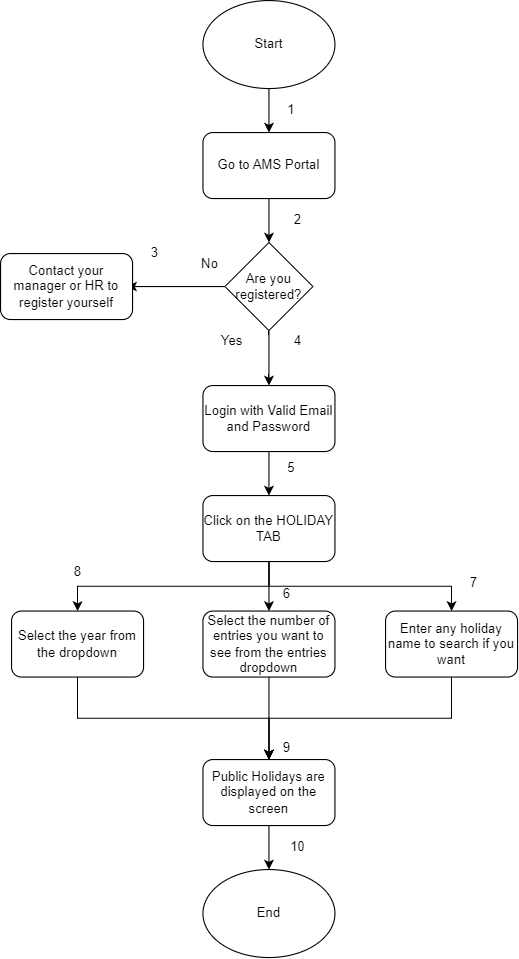

The diagram above was exported from draw.io. Its source (the exported page's mxGraphModel, read from the mxfile embedded in the PNG):
<mxGraphModel dx="811" dy="542" grid="1" gridSize="10" guides="1" tooltips="1" connect="1" arrows="1" fold="1" page="1" pageScale="1" pageWidth="827" pageHeight="1169" math="0" shadow="0">
  <root>
    <mxCell id="0" />
    <mxCell id="1" parent="0" />
    <mxCell id="Xcd_rUAqaflR93F-P1l_-1" value="" style="edgeStyle=orthogonalEdgeStyle;rounded=0;orthogonalLoop=1;jettySize=auto;html=1;" parent="1" source="Xcd_rUAqaflR93F-P1l_-2" edge="1">
      <mxGeometry relative="1" as="geometry">
        <mxPoint x="354" y="220" as="targetPoint" />
      </mxGeometry>
    </mxCell>
    <mxCell id="Xcd_rUAqaflR93F-P1l_-2" value="Go to AMS Portal" style="rounded=1;whiteSpace=wrap;html=1;" parent="1" vertex="1">
      <mxGeometry x="294" y="120" width="120" height="60" as="geometry" />
    </mxCell>
    <mxCell id="Xcd_rUAqaflR93F-P1l_-3" value="" style="edgeStyle=orthogonalEdgeStyle;rounded=0;orthogonalLoop=1;jettySize=auto;html=1;" parent="1" source="Xcd_rUAqaflR93F-P1l_-5" edge="1">
      <mxGeometry relative="1" as="geometry">
        <Array as="points">
          <mxPoint x="354" y="340" />
          <mxPoint x="354" y="340" />
        </Array>
        <mxPoint x="354" y="350" as="targetPoint" />
      </mxGeometry>
    </mxCell>
    <mxCell id="Xcd_rUAqaflR93F-P1l_-4" style="edgeStyle=orthogonalEdgeStyle;rounded=0;orthogonalLoop=1;jettySize=auto;html=1;exitX=0;exitY=0.5;exitDx=0;exitDy=0;entryX=1;entryY=0.5;entryDx=0;entryDy=0;" parent="1" source="Xcd_rUAqaflR93F-P1l_-5" edge="1">
      <mxGeometry relative="1" as="geometry">
        <mxPoint x="225" y="260" as="targetPoint" />
      </mxGeometry>
    </mxCell>
    <mxCell id="Xcd_rUAqaflR93F-P1l_-5" value="Are you registered?" style="rhombus;whiteSpace=wrap;html=1;" parent="1" vertex="1">
      <mxGeometry x="314" y="220" width="80" height="80" as="geometry" />
    </mxCell>
    <mxCell id="Xcd_rUAqaflR93F-P1l_-6" value="1" style="text;html=1;align=center;verticalAlign=middle;resizable=0;points=[];autosize=1;strokeColor=none;fillColor=none;" parent="1" vertex="1">
      <mxGeometry x="359" y="85" width="30" height="30" as="geometry" />
    </mxCell>
    <mxCell id="Xcd_rUAqaflR93F-P1l_-7" value="2" style="text;html=1;align=center;verticalAlign=middle;resizable=0;points=[];autosize=1;strokeColor=none;fillColor=none;" parent="1" vertex="1">
      <mxGeometry x="365" y="185" width="30" height="30" as="geometry" />
    </mxCell>
    <mxCell id="Xcd_rUAqaflR93F-P1l_-8" value="Yes" style="text;html=1;align=center;verticalAlign=middle;resizable=0;points=[];autosize=1;strokeColor=none;fillColor=none;" parent="1" vertex="1">
      <mxGeometry x="300" y="295" width="40" height="30" as="geometry" />
    </mxCell>
    <mxCell id="Xcd_rUAqaflR93F-P1l_-9" value="No" style="text;html=1;align=center;verticalAlign=middle;resizable=0;points=[];autosize=1;strokeColor=none;fillColor=none;" parent="1" vertex="1">
      <mxGeometry x="280" y="225" width="40" height="30" as="geometry" />
    </mxCell>
    <mxCell id="Xcd_rUAqaflR93F-P1l_-10" style="edgeStyle=orthogonalEdgeStyle;rounded=0;orthogonalLoop=1;jettySize=auto;html=1;entryX=0.5;entryY=0;entryDx=0;entryDy=0;" parent="1" target="Xcd_rUAqaflR93F-P1l_-2" edge="1">
      <mxGeometry relative="1" as="geometry">
        <mxPoint x="354" y="80" as="sourcePoint" />
      </mxGeometry>
    </mxCell>
    <mxCell id="Xcd_rUAqaflR93F-P1l_-11" value="3" style="text;html=1;align=center;verticalAlign=middle;resizable=0;points=[];autosize=1;strokeColor=none;fillColor=none;" parent="1" vertex="1">
      <mxGeometry x="235" y="215" width="30" height="30" as="geometry" />
    </mxCell>
    <mxCell id="Xcd_rUAqaflR93F-P1l_-12" value="4" style="text;html=1;align=center;verticalAlign=middle;resizable=0;points=[];autosize=1;strokeColor=none;fillColor=none;" parent="1" vertex="1">
      <mxGeometry x="365" y="295" width="30" height="30" as="geometry" />
    </mxCell>
    <mxCell id="NpfXPrefop2aLaAyYLuj-1" value="Start" style="ellipse;whiteSpace=wrap;html=1;" parent="1" vertex="1">
      <mxGeometry x="294" width="120" height="80" as="geometry" />
    </mxCell>
    <mxCell id="NpfXPrefop2aLaAyYLuj-2" value="Contact your manager or HR to register yourself" style="rounded=1;whiteSpace=wrap;html=1;" parent="1" vertex="1">
      <mxGeometry x="110" y="230" width="120" height="60" as="geometry" />
    </mxCell>
    <mxCell id="mJJ9W1DRp612i87Ojca5-3" style="edgeStyle=orthogonalEdgeStyle;rounded=0;orthogonalLoop=1;jettySize=auto;html=1;exitX=0.5;exitY=1;exitDx=0;exitDy=0;entryX=0.5;entryY=0;entryDx=0;entryDy=0;" parent="1" source="mJJ9W1DRp612i87Ojca5-1" target="mJJ9W1DRp612i87Ojca5-2" edge="1">
      <mxGeometry relative="1" as="geometry" />
    </mxCell>
    <mxCell id="mJJ9W1DRp612i87Ojca5-1" value="Login with Valid Email and Password" style="rounded=1;whiteSpace=wrap;html=1;" parent="1" vertex="1">
      <mxGeometry x="294" y="350" width="120" height="60" as="geometry" />
    </mxCell>
    <mxCell id="xSUEcbaAnOZ6eNNyLUI5-3" style="edgeStyle=orthogonalEdgeStyle;rounded=0;orthogonalLoop=1;jettySize=auto;html=1;exitX=0.5;exitY=1;exitDx=0;exitDy=0;entryX=0.5;entryY=0;entryDx=0;entryDy=0;" parent="1" source="mJJ9W1DRp612i87Ojca5-2" target="xSUEcbaAnOZ6eNNyLUI5-1" edge="1">
      <mxGeometry relative="1" as="geometry" />
    </mxCell>
    <mxCell id="xSUEcbaAnOZ6eNNyLUI5-4" style="edgeStyle=orthogonalEdgeStyle;rounded=0;orthogonalLoop=1;jettySize=auto;html=1;exitX=0.5;exitY=1;exitDx=0;exitDy=0;" parent="1" source="mJJ9W1DRp612i87Ojca5-2" target="xSUEcbaAnOZ6eNNyLUI5-2" edge="1">
      <mxGeometry relative="1" as="geometry" />
    </mxCell>
    <mxCell id="xSUEcbaAnOZ6eNNyLUI5-17" style="edgeStyle=orthogonalEdgeStyle;rounded=0;orthogonalLoop=1;jettySize=auto;html=1;exitX=0.5;exitY=1;exitDx=0;exitDy=0;entryX=0.5;entryY=0;entryDx=0;entryDy=0;" parent="1" source="mJJ9W1DRp612i87Ojca5-2" target="xSUEcbaAnOZ6eNNyLUI5-5" edge="1">
      <mxGeometry relative="1" as="geometry" />
    </mxCell>
    <mxCell id="mJJ9W1DRp612i87Ojca5-2" value="Click on the HOLIDAY TAB" style="rounded=1;whiteSpace=wrap;html=1;" parent="1" vertex="1">
      <mxGeometry x="294" y="450" width="120" height="60" as="geometry" />
    </mxCell>
    <mxCell id="xSUEcbaAnOZ6eNNyLUI5-13" style="edgeStyle=orthogonalEdgeStyle;rounded=0;orthogonalLoop=1;jettySize=auto;html=1;exitX=0.5;exitY=1;exitDx=0;exitDy=0;entryX=0.5;entryY=0;entryDx=0;entryDy=0;" parent="1" source="xSUEcbaAnOZ6eNNyLUI5-1" target="xSUEcbaAnOZ6eNNyLUI5-6" edge="1">
      <mxGeometry relative="1" as="geometry" />
    </mxCell>
    <mxCell id="xSUEcbaAnOZ6eNNyLUI5-1" value="Select the year from the dropdown" style="rounded=1;whiteSpace=wrap;html=1;" parent="1" vertex="1">
      <mxGeometry x="120" y="555" width="120" height="60" as="geometry" />
    </mxCell>
    <mxCell id="xSUEcbaAnOZ6eNNyLUI5-7" style="edgeStyle=orthogonalEdgeStyle;rounded=0;orthogonalLoop=1;jettySize=auto;html=1;exitX=0.5;exitY=1;exitDx=0;exitDy=0;entryX=0.5;entryY=0;entryDx=0;entryDy=0;" parent="1" source="xSUEcbaAnOZ6eNNyLUI5-2" target="xSUEcbaAnOZ6eNNyLUI5-6" edge="1">
      <mxGeometry relative="1" as="geometry" />
    </mxCell>
    <mxCell id="xSUEcbaAnOZ6eNNyLUI5-2" value="Enter any holiday name to search if you want" style="rounded=1;whiteSpace=wrap;html=1;" parent="1" vertex="1">
      <mxGeometry x="460" y="555" width="120" height="60" as="geometry" />
    </mxCell>
    <mxCell id="xSUEcbaAnOZ6eNNyLUI5-12" style="edgeStyle=orthogonalEdgeStyle;rounded=0;orthogonalLoop=1;jettySize=auto;html=1;exitX=0.5;exitY=1;exitDx=0;exitDy=0;entryX=0.5;entryY=0;entryDx=0;entryDy=0;" parent="1" source="xSUEcbaAnOZ6eNNyLUI5-5" target="xSUEcbaAnOZ6eNNyLUI5-6" edge="1">
      <mxGeometry relative="1" as="geometry" />
    </mxCell>
    <mxCell id="xSUEcbaAnOZ6eNNyLUI5-5" value="Select the number of entries you want to see from the entries dropdown" style="rounded=1;whiteSpace=wrap;html=1;" parent="1" vertex="1">
      <mxGeometry x="294" y="555" width="120" height="60" as="geometry" />
    </mxCell>
    <mxCell id="xSUEcbaAnOZ6eNNyLUI5-15" style="edgeStyle=orthogonalEdgeStyle;rounded=0;orthogonalLoop=1;jettySize=auto;html=1;exitX=0.5;exitY=1;exitDx=0;exitDy=0;" parent="1" source="xSUEcbaAnOZ6eNNyLUI5-6" target="xSUEcbaAnOZ6eNNyLUI5-14" edge="1">
      <mxGeometry relative="1" as="geometry" />
    </mxCell>
    <mxCell id="xSUEcbaAnOZ6eNNyLUI5-6" value="Public Holidays are displayed on the screen" style="rounded=1;whiteSpace=wrap;html=1;" parent="1" vertex="1">
      <mxGeometry x="294" y="690" width="120" height="60" as="geometry" />
    </mxCell>
    <mxCell id="xSUEcbaAnOZ6eNNyLUI5-14" value="End" style="ellipse;whiteSpace=wrap;html=1;" parent="1" vertex="1">
      <mxGeometry x="294" y="790" width="120" height="80" as="geometry" />
    </mxCell>
    <mxCell id="xSUEcbaAnOZ6eNNyLUI5-16" value="5" style="text;html=1;align=center;verticalAlign=middle;resizable=0;points=[];autosize=1;strokeColor=none;fillColor=none;" parent="1" vertex="1">
      <mxGeometry x="359" y="410" width="30" height="30" as="geometry" />
    </mxCell>
    <mxCell id="xSUEcbaAnOZ6eNNyLUI5-18" value="6" style="text;html=1;align=center;verticalAlign=middle;resizable=0;points=[];autosize=1;strokeColor=none;fillColor=none;" parent="1" vertex="1">
      <mxGeometry x="355" y="525" width="30" height="30" as="geometry" />
    </mxCell>
    <mxCell id="xSUEcbaAnOZ6eNNyLUI5-19" value="7" style="text;html=1;align=center;verticalAlign=middle;resizable=0;points=[];autosize=1;strokeColor=none;fillColor=none;" parent="1" vertex="1">
      <mxGeometry x="525" y="515" width="30" height="30" as="geometry" />
    </mxCell>
    <mxCell id="xSUEcbaAnOZ6eNNyLUI5-20" value="8" style="text;html=1;align=center;verticalAlign=middle;resizable=0;points=[];autosize=1;strokeColor=none;fillColor=none;" parent="1" vertex="1">
      <mxGeometry x="165" y="505" width="30" height="30" as="geometry" />
    </mxCell>
    <mxCell id="xSUEcbaAnOZ6eNNyLUI5-21" value="9" style="text;html=1;align=center;verticalAlign=middle;resizable=0;points=[];autosize=1;strokeColor=none;fillColor=none;" parent="1" vertex="1">
      <mxGeometry x="355" y="665" width="30" height="30" as="geometry" />
    </mxCell>
    <mxCell id="xSUEcbaAnOZ6eNNyLUI5-22" value="10" style="text;html=1;align=center;verticalAlign=middle;resizable=0;points=[];autosize=1;strokeColor=none;fillColor=none;" parent="1" vertex="1">
      <mxGeometry x="360" y="755" width="40" height="30" as="geometry" />
    </mxCell>
  </root>
</mxGraphModel>